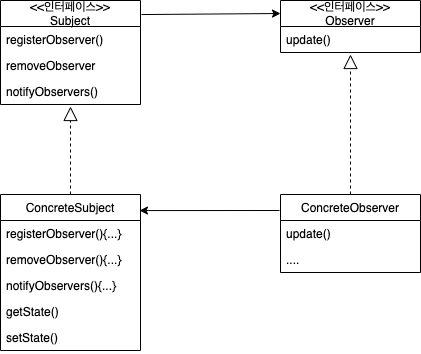

The diagram above was exported from draw.io. Its source (the exported page's mxGraphModel, read from the mxfile embedded in the PNG):
<mxGraphModel dx="1283" dy="673" grid="1" gridSize="10" guides="1" tooltips="1" connect="1" arrows="1" fold="1" page="1" pageScale="1" pageWidth="827" pageHeight="1169" math="0" shadow="0">
  <root>
    <mxCell id="0" />
    <mxCell id="1" parent="0" />
    <mxCell id="YgZPH9yDdBNOcpNelDmg-21" value="&lt;&lt;인터페이스&gt;&gt;&#10;Subject" style="swimlane;fontStyle=0;childLayout=stackLayout;horizontal=1;startSize=26;fillColor=none;horizontalStack=0;resizeParent=1;resizeParentMax=0;resizeLast=0;collapsible=1;marginBottom=0;" vertex="1" parent="1">
      <mxGeometry x="100" y="111" width="140" height="104" as="geometry" />
    </mxCell>
    <mxCell id="YgZPH9yDdBNOcpNelDmg-22" value="registerObserver()" style="text;strokeColor=none;fillColor=none;align=left;verticalAlign=top;spacingLeft=4;spacingRight=4;overflow=hidden;rotatable=0;points=[[0,0.5],[1,0.5]];portConstraint=eastwest;" vertex="1" parent="YgZPH9yDdBNOcpNelDmg-21">
      <mxGeometry y="26" width="140" height="26" as="geometry" />
    </mxCell>
    <mxCell id="YgZPH9yDdBNOcpNelDmg-23" value="removeObserver" style="text;strokeColor=none;fillColor=none;align=left;verticalAlign=top;spacingLeft=4;spacingRight=4;overflow=hidden;rotatable=0;points=[[0,0.5],[1,0.5]];portConstraint=eastwest;" vertex="1" parent="YgZPH9yDdBNOcpNelDmg-21">
      <mxGeometry y="52" width="140" height="26" as="geometry" />
    </mxCell>
    <mxCell id="YgZPH9yDdBNOcpNelDmg-24" value="notifyObservers()" style="text;strokeColor=none;fillColor=none;align=left;verticalAlign=top;spacingLeft=4;spacingRight=4;overflow=hidden;rotatable=0;points=[[0,0.5],[1,0.5]];portConstraint=eastwest;" vertex="1" parent="YgZPH9yDdBNOcpNelDmg-21">
      <mxGeometry y="78" width="140" height="26" as="geometry" />
    </mxCell>
    <mxCell id="YgZPH9yDdBNOcpNelDmg-25" value="&lt;&lt;인터페이스&gt;&gt;&#10;Observer" style="swimlane;fontStyle=0;childLayout=stackLayout;horizontal=1;startSize=26;fillColor=none;horizontalStack=0;resizeParent=1;resizeParentMax=0;resizeLast=0;collapsible=1;marginBottom=0;" vertex="1" parent="1">
      <mxGeometry x="380" y="111" width="140" height="52" as="geometry" />
    </mxCell>
    <mxCell id="YgZPH9yDdBNOcpNelDmg-26" value="update()" style="text;strokeColor=none;fillColor=none;align=left;verticalAlign=top;spacingLeft=4;spacingRight=4;overflow=hidden;rotatable=0;points=[[0,0.5],[1,0.5]];portConstraint=eastwest;" vertex="1" parent="YgZPH9yDdBNOcpNelDmg-25">
      <mxGeometry y="26" width="140" height="26" as="geometry" />
    </mxCell>
    <mxCell id="YgZPH9yDdBNOcpNelDmg-30" value="ConcreteSubject" style="swimlane;fontStyle=0;childLayout=stackLayout;horizontal=1;startSize=26;fillColor=none;horizontalStack=0;resizeParent=1;resizeParentMax=0;resizeLast=0;collapsible=1;marginBottom=0;" vertex="1" parent="1">
      <mxGeometry x="100" y="305" width="140" height="156" as="geometry">
        <mxRectangle x="100" y="240" width="120" height="26" as="alternateBounds" />
      </mxGeometry>
    </mxCell>
    <mxCell id="YgZPH9yDdBNOcpNelDmg-31" value="registerObserver(){...}" style="text;strokeColor=none;fillColor=none;align=left;verticalAlign=top;spacingLeft=4;spacingRight=4;overflow=hidden;rotatable=0;points=[[0,0.5],[1,0.5]];portConstraint=eastwest;" vertex="1" parent="YgZPH9yDdBNOcpNelDmg-30">
      <mxGeometry y="26" width="140" height="26" as="geometry" />
    </mxCell>
    <mxCell id="YgZPH9yDdBNOcpNelDmg-32" value="removeObserver(){...}" style="text;strokeColor=none;fillColor=none;align=left;verticalAlign=top;spacingLeft=4;spacingRight=4;overflow=hidden;rotatable=0;points=[[0,0.5],[1,0.5]];portConstraint=eastwest;" vertex="1" parent="YgZPH9yDdBNOcpNelDmg-30">
      <mxGeometry y="52" width="140" height="26" as="geometry" />
    </mxCell>
    <mxCell id="YgZPH9yDdBNOcpNelDmg-33" value="notifyObservers(){...}&#10;" style="text;strokeColor=none;fillColor=none;align=left;verticalAlign=top;spacingLeft=4;spacingRight=4;overflow=hidden;rotatable=0;points=[[0,0.5],[1,0.5]];portConstraint=eastwest;" vertex="1" parent="YgZPH9yDdBNOcpNelDmg-30">
      <mxGeometry y="78" width="140" height="26" as="geometry" />
    </mxCell>
    <mxCell id="YgZPH9yDdBNOcpNelDmg-49" value="getState()" style="text;strokeColor=none;fillColor=none;align=left;verticalAlign=top;spacingLeft=4;spacingRight=4;overflow=hidden;rotatable=0;points=[[0,0.5],[1,0.5]];portConstraint=eastwest;" vertex="1" parent="YgZPH9yDdBNOcpNelDmg-30">
      <mxGeometry y="104" width="140" height="26" as="geometry" />
    </mxCell>
    <mxCell id="YgZPH9yDdBNOcpNelDmg-51" value="setState()" style="text;strokeColor=none;fillColor=none;align=left;verticalAlign=top;spacingLeft=4;spacingRight=4;overflow=hidden;rotatable=0;points=[[0,0.5],[1,0.5]];portConstraint=eastwest;" vertex="1" parent="YgZPH9yDdBNOcpNelDmg-30">
      <mxGeometry y="130" width="140" height="26" as="geometry" />
    </mxCell>
    <mxCell id="YgZPH9yDdBNOcpNelDmg-40" value="" style="endArrow=classic;html=1;entryX=0;entryY=0.25;entryDx=0;entryDy=0;exitX=1.007;exitY=0.135;exitDx=0;exitDy=0;exitPerimeter=0;" edge="1" parent="1" source="YgZPH9yDdBNOcpNelDmg-21" target="YgZPH9yDdBNOcpNelDmg-25">
      <mxGeometry width="50" height="50" relative="1" as="geometry">
        <mxPoint x="240" y="136" as="sourcePoint" />
        <mxPoint x="290" y="86" as="targetPoint" />
      </mxGeometry>
    </mxCell>
    <mxCell id="YgZPH9yDdBNOcpNelDmg-42" value="" style="endArrow=block;dashed=1;endFill=0;endSize=12;html=1;exitX=0.5;exitY=0;exitDx=0;exitDy=0;entryX=0.5;entryY=1.077;entryDx=0;entryDy=0;entryPerimeter=0;" edge="1" parent="1" source="YgZPH9yDdBNOcpNelDmg-30" target="YgZPH9yDdBNOcpNelDmg-24">
      <mxGeometry width="160" relative="1" as="geometry">
        <mxPoint x="160" y="304.5" as="sourcePoint" />
        <mxPoint x="180" y="240" as="targetPoint" />
      </mxGeometry>
    </mxCell>
    <mxCell id="YgZPH9yDdBNOcpNelDmg-52" value="ConcreteObserver" style="swimlane;fontStyle=0;childLayout=stackLayout;horizontal=1;startSize=26;fillColor=none;horizontalStack=0;resizeParent=1;resizeParentMax=0;resizeLast=0;collapsible=1;marginBottom=0;" vertex="1" parent="1">
      <mxGeometry x="380" y="305" width="140" height="78" as="geometry" />
    </mxCell>
    <mxCell id="YgZPH9yDdBNOcpNelDmg-53" value="update()" style="text;strokeColor=none;fillColor=none;align=left;verticalAlign=top;spacingLeft=4;spacingRight=4;overflow=hidden;rotatable=0;points=[[0,0.5],[1,0.5]];portConstraint=eastwest;" vertex="1" parent="YgZPH9yDdBNOcpNelDmg-52">
      <mxGeometry y="26" width="140" height="26" as="geometry" />
    </mxCell>
    <mxCell id="YgZPH9yDdBNOcpNelDmg-56" value="...." style="text;strokeColor=none;fillColor=none;align=left;verticalAlign=top;spacingLeft=4;spacingRight=4;overflow=hidden;rotatable=0;points=[[0,0.5],[1,0.5]];portConstraint=eastwest;" vertex="1" parent="YgZPH9yDdBNOcpNelDmg-52">
      <mxGeometry y="52" width="140" height="26" as="geometry" />
    </mxCell>
    <mxCell id="YgZPH9yDdBNOcpNelDmg-57" value="" style="endArrow=block;dashed=1;endFill=0;endSize=12;html=1;exitX=0.5;exitY=0;exitDx=0;exitDy=0;entryX=0.5;entryY=1.077;entryDx=0;entryDy=0;entryPerimeter=0;" edge="1" parent="1" source="YgZPH9yDdBNOcpNelDmg-52" target="YgZPH9yDdBNOcpNelDmg-26">
      <mxGeometry width="160" relative="1" as="geometry">
        <mxPoint x="440" y="264" as="sourcePoint" />
        <mxPoint x="440" y="176.00199999999995" as="targetPoint" />
      </mxGeometry>
    </mxCell>
    <mxCell id="YgZPH9yDdBNOcpNelDmg-58" value="" style="endArrow=classic;html=1;entryX=1.007;entryY=0.103;entryDx=0;entryDy=0;entryPerimeter=0;" edge="1" parent="1">
      <mxGeometry width="50" height="50" relative="1" as="geometry">
        <mxPoint x="379" y="321" as="sourcePoint" />
        <mxPoint x="238.98000000000002" y="321.068" as="targetPoint" />
      </mxGeometry>
    </mxCell>
  </root>
</mxGraphModel>